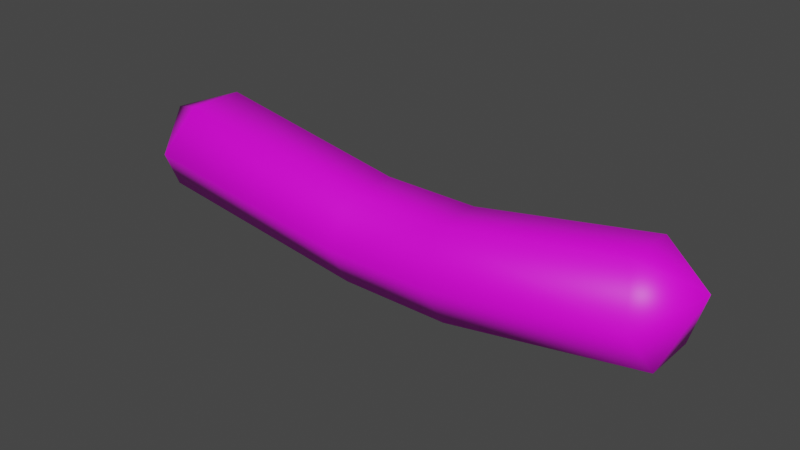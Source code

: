 # Source: cucumber.blend  (saved by Blender 2.81.16; exported with 4.5.12 LTS)
import bpy
from mathutils import Matrix  # noqa: F401  (used for matrix-valued properties, if any)

bpy.ops.wm.read_factory_settings(use_empty=True)
scene = bpy.context.scene
scene.name = 'Scene'

# ---- collections
col_collection = bpy.data.collections.new('Collection'); scene.collection.children.link(col_collection)

# ---- images (referenced by path relative to the original .blend; pixels are not part of the script)
import os
ASSET_DIR = os.environ.get("B2B_ASSET_DIR", "")  # directory of the original .blend (textures are referenced by path, not embedded)
HERE = os.path.dirname(os.path.abspath(__file__))  # packed textures are extracted next to this script under _unpacked/

def load_image(name, relpath, width, height, colorspace="sRGB"):
    """Load a texture the original file referenced (path relative to the .blend, or extracted next to this script)."""
    p = next((c for c in (os.path.join(HERE, relpath), os.path.join(ASSET_DIR, relpath)) if relpath and os.path.exists(c)), "")
    if p:
        img = bpy.data.images.load(p, check_existing=True)
        img.name = name
    else:  # same state as the original file: an image datablock whose file is absent (Cycles renders it pink)
        img = bpy.data.images.new(name, width, height)
        img.source = "FILE"
        img.filepath = "//" + (relpath or name)
    img.colorspace_settings.name = colorspace
    return img
img_untitled_001 = load_image('Untitled.001', 'cucumber.png', 1024, 1024, 'sRGB')

# ---- materials (node trees are filled in below, after node groups)
mat_material_001 = bpy.data.materials.new('Material.001')
mat_material_001.use_transparent_shadow = False

# ---- material node trees
mat_material_001.use_nodes = True; mat_material_001.node_tree.nodes.clear()
_N = mat_material_001.node_tree.nodes; _L = mat_material_001.node_tree.links
n0 = _N.new('ShaderNodeOutputMaterial'); n0.name = 'Material Output'; n0.location = (300, 300)
n1 = _N.new('ShaderNodeBsdfPrincipled'); n1.name = 'Principled BSDF'; n1.location = (10, 300)
n1.distribution = 'GGX'
n1.subsurface_method = 'BURLEY'
n1.inputs[3].default_value = 1.45
n1.inputs[27].default_value = (0.0, 0.0, 0.0, 1.0)
n1.inputs[28].default_value = 1.0
n2 = _N.new('ShaderNodeTexImage'); n2.name = 'Image Texture'; n2.location = (-280, 280)
n2.image = img_untitled_001
_L.new(n1.outputs[0], n0.inputs[0])
_L.new(n2.outputs[0], n1.inputs[0])
n0.is_active_output = True

# ---- world
world_world = bpy.data.worlds.new('World'); scene.world = world_world
world_world.use_nodes = True; world_world.node_tree.nodes.clear()
_N = world_world.node_tree.nodes; _L = world_world.node_tree.links
n0 = _N.new('ShaderNodeOutputWorld'); n0.name = 'World Output'; n0.location = (300, 300)
n1 = _N.new('ShaderNodeBackground'); n1.name = 'Background'; n1.location = (10, 300)
n1.inputs[0].default_value = (0.05088, 0.05088, 0.05088, 1.0)
_L.new(n1.outputs[0], n0.inputs[0])
n0.is_active_output = True
world_world.color = (0.05088, 0.05088, 0.05088)
world_world.use_sun_shadow = False
world_world.sun_shadow_jitter_overblur = 0.0

# ---- meshes
me_cylinder = bpy.data.meshes.new('Cylinder')
me_cylinder.from_pydata([(-0.1927, 0.1818, 0.01757), (0.1708, 0.1818, 0.01757), (-0.2056, 0.09089, -0.1393), (0.186, 0.09089, -0.1391), (-0.2056, -0.09089, -0.1393), (0.186, -0.09089, -0.1391), (-0.1927, -0.1818, 0.01757), (0.1708, -0.1818, 0.01757), (-0.1798, -0.09089, 0.1745), (0.1557, -0.09089, 0.1743), (-0.1798, 0.09089, 0.1745), (0.1557, 0.09089, 0.1743), (0.8784, 0.09233, -0.01657), (0.8313, 0.1847, 0.1363), (0.8784, -0.09233, -0.01657), (0.8313, -0.1847, 0.1363), (0.7842, -0.09233, 0.2891), (0.7842, 0.09233, 0.2891), (0.9653, -3.363e-08, 0.214), (-0.9461, 0.1954, 0.1335), (-1.005, 0.09772, -0.02496), (-1.005, -0.09772, -0.02496), (-0.9461, -0.1954, 0.1335), (-0.8867, -0.09772, 0.292), (-0.8867, 0.09772, 0.292), (-1.084, -4.575e-08, 0.2196)], [], [(0, 1, 3, 2), (2, 3, 5, 4), (4, 5, 7, 6), (6, 7, 9, 8), (3, 1, 13, 12), (8, 9, 11, 10), (10, 11, 1, 0), (6, 8, 23, 22), (13, 17, 18), (7, 5, 14, 15), (1, 11, 17, 13), (9, 7, 15, 16), (5, 3, 12, 14), (11, 9, 16, 17), (16, 15, 18), (14, 12, 18), (17, 16, 18), (15, 14, 18), (12, 13, 18), (22, 23, 25), (2, 4, 21, 20), (8, 10, 24, 23), (0, 2, 20, 19), (4, 6, 22, 21), (10, 0, 19, 24), (20, 21, 25), (23, 24, 25), (21, 22, 25), (19, 20, 25), (24, 19, 25)])
me_cylinder.polygons.foreach_set('use_smooth', [True] * 30)
_uv = me_cylinder.uv_layers.new(name='UVMap')
_uv.uv.foreach_set('vector', [0.6896, 0.4277, 0.6865, 0.6065, 0.6006, 0.6006, 0.6048, 0.4293, 0.6048, 0.4293, 0.6006, 0.6006, 0.5198, 0.5978, 0.5226, 0.4298, 0.5226, 0.4298, 0.5198, 0.5978, 0.4379, 0.5972, 0.4401, 0.4277, 0.4401, 0.4277, 0.4379, 0.5972, 0.348, 0.6007, 0.3514, 0.4234, 0.6006, 0.6006, 0.6865, 0.6065, 0.6281, 0.8754, 0.5687, 0.8477, 0.3514, 0.4234, 0.348, 0.6007, 0.2501, 0.6075, 0.2516, 0.4153, 0.7825, 0.4243, 0.7825, 0.6145, 0.6865, 0.6065, 0.6896, 0.4277, 0.4401, 0.4277, 0.3514, 0.4234, 0.4098, 0.1157, 0.477, 0.1468, 0.6281, 0.8754, 0.7104, 0.9635, 0.5095, 0.996, 0.4379, 0.5972, 0.5198, 0.5978, 0.5191, 0.8388, 0.4651, 0.8452, 0.6865, 0.6065, 0.7825, 0.6145, 0.7104, 0.9635, 0.6281, 0.8754, 0.348, 0.6007, 0.4379, 0.5972, 0.4651, 0.8452, 0.3994, 0.8753, 0.5198, 0.5978, 0.6006, 0.6006, 0.5687, 0.8477, 0.5191, 0.8388, 0.2501, 0.6075, 0.348, 0.6007, 0.3994, 0.8753, 0.312, 0.9592, 0.3994, 0.8753, 0.4651, 0.8452, 0.5095, 0.996, 0.5191, 0.8388, 0.5687, 0.8477, 0.5095, 0.996, 0.312, 0.9592, 0.3994, 0.8753, 0.5095, 0.996, 0.4651, 0.8452, 0.5191, 0.8388, 0.5095, 0.996, 0.5687, 0.8477, 0.6281, 0.8754, 0.5095, 0.996, 0.477, 0.1468, 0.4098, 0.1157, 0.5299, -0.003833, 0.6048, 0.4293, 0.5226, 0.4298, 0.5304, 0.1537, 0.581, 0.1498, 0.3514, 0.4234, 0.2516, 0.4153, 0.3303, 0.03293, 0.4098, 0.1157, 0.6896, 0.4277, 0.6048, 0.4293, 0.581, 0.1498, 0.6426, 0.1273, 0.5226, 0.4298, 0.4401, 0.4277, 0.477, 0.1468, 0.5304, 0.1537, 0.7825, 0.4243, 0.6896, 0.4277, 0.6426, 0.1273, 0.7325, 0.0489, 0.581, 0.1498, 0.5304, 0.1537, 0.5299, -0.003833, 0.4098, 0.1157, 0.3303, 0.03293, 0.5299, -0.003833, 0.5304, 0.1537, 0.477, 0.1468, 0.5299, -0.003833, 0.6426, 0.1273, 0.581, 0.1498, 0.5299, -0.003833, 0.7325, 0.0489, 0.6426, 0.1273, 0.5299, -0.003833])
me_cylinder.materials.append(mat_material_001)
me_cylinder.use_remesh_fix_poles = True
me_cylinder.use_remesh_preserve_attributes = False
me_cylinder.use_mirror_vertex_groups = False
me_cylinder.update()

# ---- objects
ob_cylinder = bpy.data.objects.new('Cylinder', me_cylinder)

# ---- transforms, parenting, visibility, modifiers, constraints
ob_cylinder.location = (0.0, 0.0, 0.0)
ob_cylinder.lineart.crease_threshold = 0.0

# ---- collection membership
col_collection.objects.link(ob_cylinder)

# ---- scene / render settings (as saved in the file)
scene.frame_start = 1; scene.frame_end = 250; scene.frame_set(0)
scene.render.engine = 'BLENDER_EEVEE_NEXT'
scene.cycles.use_denoising = False
scene.cycles.samples = 128
scene.cycles.sampling_pattern = 'TABULATED_SOBOL'
scene.cycles.use_adaptive_sampling = False
scene.cycles.use_light_tree = False
scene.view_settings.view_transform = 'Filmic'
bpy.context.view_layer.update()

# ---- added for rendering (the .blend has no active camera and no usable light): camera, sun
cam_auto = bpy.data.cameras.new('AutoCamera')
cam_auto.lens = 50.0
cam_auto.sensor_width = 36.0
cam_auto.clip_end = 1000.0
ob_auto_camera = bpy.data.objects.new('AutoCamera', cam_auto)
scene.collection.objects.link(ob_auto_camera)
ob_auto_camera.location = (1.91189, -2.36579, 1.65355)
ob_auto_camera.rotation_euler = (1.09748, -7.21219e-08, 0.694738)
scene.camera = ob_auto_camera
light_auto_sun = bpy.data.lights.new('AutoSun', 'SUN')
light_auto_sun.energy = 3.0
light_auto_sun.angle = 0.0523599
ob_auto_sun = bpy.data.objects.new('AutoSun', light_auto_sun)
scene.collection.objects.link(ob_auto_sun)
ob_auto_sun.rotation_euler = (0.872665, 0.174533, 0.523599)
bpy.context.view_layer.update()
